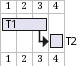

The diagram above was rendered by PlantUML. Its source (embedded in the PNG):
@startgantt
' This is a comment
[T1] lasts 3 days
/' this comment
is on several lines '/
[T2] starts at [T1]'s end and lasts 1 day
@endgantt